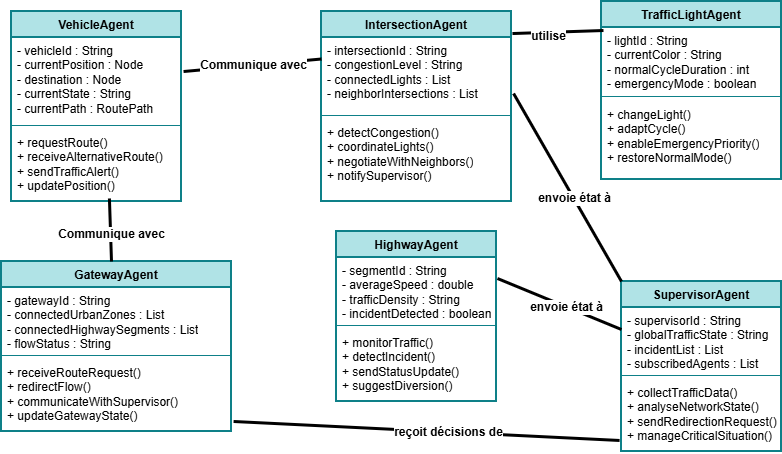

The diagram above was exported from draw.io. Its source (the exported page's mxGraphModel, read from the mxfile embedded in the PNG):
<mxGraphModel dx="894" dy="473" grid="1" gridSize="10" guides="1" tooltips="1" connect="1" arrows="1" fold="1" page="1" pageScale="1" pageWidth="827" pageHeight="1169" math="0" shadow="0">
  <root>
    <mxCell id="0" />
    <mxCell id="1" parent="0" />
    <mxCell id="OMx-_PuhxHUSM0RGTiA1-18" parent="1" style="swimlane;fontStyle=1;align=center;verticalAlign=top;childLayout=stackLayout;horizontal=1;startSize=26;horizontalStack=0;resizeParent=1;resizeParentMax=0;resizeLast=0;collapsible=1;marginBottom=0;whiteSpace=wrap;html=1;rounded=0;strokeColor=#0e8088;strokeWidth=2;fontFamily=Helvetica;fontSize=12;fontColor=default;fillColor=#b0e3e6;gradientColor=none;" value="HighwayAgent" vertex="1">
      <mxGeometry height="170" width="160" x="345" y="240" as="geometry" />
    </mxCell>
    <mxCell id="OMx-_PuhxHUSM0RGTiA1-19" parent="OMx-_PuhxHUSM0RGTiA1-18" style="text;strokeColor=none;fillColor=none;align=left;verticalAlign=top;spacingLeft=4;spacingRight=4;overflow=hidden;rotatable=0;points=[[0,0.5],[1,0.5]];portConstraint=eastwest;whiteSpace=wrap;html=1;fontFamily=Helvetica;fontSize=12;fontColor=default;" value="- segmentId : String&lt;br&gt;- averageSpeed : double&lt;br&gt;- trafficDensity : String&lt;br&gt;- incidentDetected : boolean" vertex="1">
      <mxGeometry height="64" width="160" y="26" as="geometry" />
    </mxCell>
    <mxCell id="OMx-_PuhxHUSM0RGTiA1-20" parent="OMx-_PuhxHUSM0RGTiA1-18" style="line;strokeWidth=1;fillColor=none;align=left;verticalAlign=middle;spacingTop=-1;spacingLeft=3;spacingRight=3;rotatable=0;labelPosition=right;points=[];portConstraint=eastwest;strokeColor=inherit;rounded=0;fontFamily=Helvetica;fontSize=12;fontColor=default;" value="" vertex="1">
      <mxGeometry height="8" width="160" y="90" as="geometry" />
    </mxCell>
    <mxCell id="OMx-_PuhxHUSM0RGTiA1-21" parent="OMx-_PuhxHUSM0RGTiA1-18" style="text;strokeColor=none;fillColor=none;align=left;verticalAlign=top;spacingLeft=4;spacingRight=4;overflow=hidden;rotatable=0;points=[[0,0.5],[1,0.5]];portConstraint=eastwest;whiteSpace=wrap;html=1;fontFamily=Helvetica;fontSize=12;fontColor=default;" value="+ monitorTraffic()&lt;br&gt;+ detectIncident()&lt;br&gt;+ sendStatusUpdate()&lt;br&gt;+ suggestDiversion()" vertex="1">
      <mxGeometry height="72" width="160" y="98" as="geometry" />
    </mxCell>
    <mxCell id="OMx-_PuhxHUSM0RGTiA1-22" parent="1" style="swimlane;fontStyle=1;align=center;verticalAlign=top;childLayout=stackLayout;horizontal=1;startSize=26;horizontalStack=0;resizeParent=1;resizeParentMax=0;resizeLast=0;collapsible=1;marginBottom=0;whiteSpace=wrap;html=1;rounded=0;strokeColor=#0e8088;strokeWidth=2;fontFamily=Helvetica;fontSize=12;fontColor=default;fillColor=#b0e3e6;gradientColor=none;" value="GatewayAgent" vertex="1">
      <mxGeometry height="170" width="230" x="10" y="270" as="geometry" />
    </mxCell>
    <mxCell id="OMx-_PuhxHUSM0RGTiA1-23" parent="OMx-_PuhxHUSM0RGTiA1-22" style="text;strokeColor=none;fillColor=none;align=left;verticalAlign=top;spacingLeft=4;spacingRight=4;overflow=hidden;rotatable=0;points=[[0,0.5],[1,0.5]];portConstraint=eastwest;whiteSpace=wrap;html=1;fontFamily=Helvetica;fontSize=12;fontColor=default;" value="- gatewayId : String&lt;br&gt;- connectedUrbanZones : List&lt;br&gt;- connectedHighwaySegments : List&lt;br&gt;- flowStatus : String" vertex="1">
      <mxGeometry height="64" width="230" y="26" as="geometry" />
    </mxCell>
    <mxCell id="OMx-_PuhxHUSM0RGTiA1-24" parent="OMx-_PuhxHUSM0RGTiA1-22" style="line;strokeWidth=1;fillColor=none;align=left;verticalAlign=middle;spacingTop=-1;spacingLeft=3;spacingRight=3;rotatable=0;labelPosition=right;points=[];portConstraint=eastwest;strokeColor=inherit;rounded=0;fontFamily=Helvetica;fontSize=12;fontColor=default;" value="" vertex="1">
      <mxGeometry height="8" width="230" y="90" as="geometry" />
    </mxCell>
    <mxCell id="OMx-_PuhxHUSM0RGTiA1-25" parent="OMx-_PuhxHUSM0RGTiA1-22" style="text;strokeColor=none;fillColor=none;align=left;verticalAlign=top;spacingLeft=4;spacingRight=4;overflow=hidden;rotatable=0;points=[[0,0.5],[1,0.5]];portConstraint=eastwest;whiteSpace=wrap;html=1;fontFamily=Helvetica;fontSize=12;fontColor=default;" value="+ receiveRouteRequest()&lt;br&gt;+ redirectFlow()&lt;br&gt;+ communicateWithSupervisor()&lt;br&gt;+ updateGatewayState()" vertex="1">
      <mxGeometry height="72" width="230" y="98" as="geometry" />
    </mxCell>
    <mxCell id="OMx-_PuhxHUSM0RGTiA1-26" parent="1" style="swimlane;fontStyle=1;align=center;verticalAlign=top;childLayout=stackLayout;horizontal=1;startSize=26;horizontalStack=0;resizeParent=1;resizeParentMax=0;resizeLast=0;collapsible=1;marginBottom=0;whiteSpace=wrap;html=1;rounded=0;strokeColor=#0e8088;strokeWidth=2;fontFamily=Helvetica;fontSize=12;fontColor=default;fillColor=#b0e3e6;gradientColor=none;" value="TrafficLightAgent" vertex="1">
      <mxGeometry height="178" width="180" x="610" y="10" as="geometry" />
    </mxCell>
    <mxCell id="OMx-_PuhxHUSM0RGTiA1-27" parent="OMx-_PuhxHUSM0RGTiA1-26" style="text;strokeColor=none;fillColor=none;align=left;verticalAlign=top;spacingLeft=4;spacingRight=4;overflow=hidden;rotatable=0;points=[[0,0.5],[1,0.5]];portConstraint=eastwest;whiteSpace=wrap;html=1;fontFamily=Helvetica;fontSize=12;fontColor=default;" value="- lightId : String&lt;br&gt;- currentColor : String&lt;br&gt;- normalCycleDuration : int&lt;br&gt;- emergencyMode : boolean" vertex="1">
      <mxGeometry height="64" width="180" y="26" as="geometry" />
    </mxCell>
    <mxCell id="OMx-_PuhxHUSM0RGTiA1-28" parent="OMx-_PuhxHUSM0RGTiA1-26" style="line;strokeWidth=1;fillColor=none;align=left;verticalAlign=middle;spacingTop=-1;spacingLeft=3;spacingRight=3;rotatable=0;labelPosition=right;points=[];portConstraint=eastwest;strokeColor=inherit;rounded=0;fontFamily=Helvetica;fontSize=12;fontColor=default;" value="" vertex="1">
      <mxGeometry height="10" width="180" y="90" as="geometry" />
    </mxCell>
    <mxCell id="OMx-_PuhxHUSM0RGTiA1-29" parent="OMx-_PuhxHUSM0RGTiA1-26" style="text;strokeColor=none;fillColor=none;align=left;verticalAlign=top;spacingLeft=4;spacingRight=4;overflow=hidden;rotatable=0;points=[[0,0.5],[1,0.5]];portConstraint=eastwest;whiteSpace=wrap;html=1;fontFamily=Helvetica;fontSize=12;fontColor=default;" value="+ changeLight()&lt;br&gt;+ adaptCycle()&lt;br&gt;+ enableEmergencyPriority()&lt;br&gt;+ restoreNormalMode()" vertex="1">
      <mxGeometry height="78" width="180" y="100" as="geometry" />
    </mxCell>
    <mxCell id="OMx-_PuhxHUSM0RGTiA1-30" parent="1" style="swimlane;fontStyle=1;align=center;verticalAlign=top;childLayout=stackLayout;horizontal=1;startSize=26;horizontalStack=0;resizeParent=1;resizeParentMax=0;resizeLast=0;collapsible=1;marginBottom=0;whiteSpace=wrap;html=1;rounded=0;strokeColor=#0e8088;strokeWidth=2;fontFamily=Helvetica;fontSize=12;fontColor=default;fillColor=#b0e3e6;gradientColor=none;" value="VehicleAgent" vertex="1">
      <mxGeometry height="190" width="170" x="20" y="20" as="geometry" />
    </mxCell>
    <mxCell id="OMx-_PuhxHUSM0RGTiA1-31" parent="OMx-_PuhxHUSM0RGTiA1-30" style="text;strokeColor=none;fillColor=none;align=left;verticalAlign=top;spacingLeft=4;spacingRight=4;overflow=hidden;rotatable=0;points=[[0,0.5],[1,0.5]];portConstraint=eastwest;whiteSpace=wrap;html=1;fontFamily=Helvetica;fontSize=12;fontColor=default;" value="- vehicleId : String&lt;br&gt;- currentPosition : Node&lt;br&gt;- destination : Node&lt;br&gt;- currentState : String&lt;br&gt;- currentPath : RoutePath" vertex="1">
      <mxGeometry height="84" width="170" y="26" as="geometry" />
    </mxCell>
    <mxCell id="OMx-_PuhxHUSM0RGTiA1-32" parent="OMx-_PuhxHUSM0RGTiA1-30" style="line;strokeWidth=1;fillColor=none;align=left;verticalAlign=middle;spacingTop=-1;spacingLeft=3;spacingRight=3;rotatable=0;labelPosition=right;points=[];portConstraint=eastwest;strokeColor=inherit;rounded=0;fontFamily=Helvetica;fontSize=12;fontColor=default;" value="" vertex="1">
      <mxGeometry height="8" width="170" y="110" as="geometry" />
    </mxCell>
    <mxCell id="OMx-_PuhxHUSM0RGTiA1-33" parent="OMx-_PuhxHUSM0RGTiA1-30" style="text;strokeColor=none;fillColor=none;align=left;verticalAlign=top;spacingLeft=4;spacingRight=4;overflow=hidden;rotatable=0;points=[[0,0.5],[1,0.5]];portConstraint=eastwest;whiteSpace=wrap;html=1;fontFamily=Helvetica;fontSize=12;fontColor=default;" value="+ requestRoute()&lt;br&gt;+ receiveAlternativeRoute()&lt;br&gt;+ sendTrafficAlert()&lt;br&gt;+ updatePosition()" vertex="1">
      <mxGeometry height="72" width="170" y="118" as="geometry" />
    </mxCell>
    <mxCell id="OMx-_PuhxHUSM0RGTiA1-34" parent="1" style="swimlane;fontStyle=1;align=center;verticalAlign=top;childLayout=stackLayout;horizontal=1;startSize=26;horizontalStack=0;resizeParent=1;resizeParentMax=0;resizeLast=0;collapsible=1;marginBottom=0;whiteSpace=wrap;html=1;rounded=0;strokeColor=#0e8088;strokeWidth=2;fontFamily=Helvetica;fontSize=12;fontColor=default;fillColor=#b0e3e6;gradientColor=none;" value="SupervisorAgent" vertex="1">
      <mxGeometry height="170" width="160" x="630" y="290" as="geometry" />
    </mxCell>
    <mxCell id="OMx-_PuhxHUSM0RGTiA1-35" parent="OMx-_PuhxHUSM0RGTiA1-34" style="text;strokeColor=none;fillColor=none;align=left;verticalAlign=top;spacingLeft=4;spacingRight=4;overflow=hidden;rotatable=0;points=[[0,0.5],[1,0.5]];portConstraint=eastwest;whiteSpace=wrap;html=1;fontFamily=Helvetica;fontSize=12;fontColor=default;" value="- supervisorId : String&lt;br&gt;- globalTrafficState : String&lt;br&gt;- incidentList : List&lt;br&gt;- subscribedAgents : List" vertex="1">
      <mxGeometry height="64" width="160" y="26" as="geometry" />
    </mxCell>
    <mxCell id="OMx-_PuhxHUSM0RGTiA1-36" parent="OMx-_PuhxHUSM0RGTiA1-34" style="line;strokeWidth=1;fillColor=none;align=left;verticalAlign=middle;spacingTop=-1;spacingLeft=3;spacingRight=3;rotatable=0;labelPosition=right;points=[];portConstraint=eastwest;strokeColor=inherit;rounded=0;fontFamily=Helvetica;fontSize=12;fontColor=default;" value="" vertex="1">
      <mxGeometry height="8" width="160" y="90" as="geometry" />
    </mxCell>
    <mxCell id="OMx-_PuhxHUSM0RGTiA1-37" parent="OMx-_PuhxHUSM0RGTiA1-34" style="text;strokeColor=none;fillColor=none;align=left;verticalAlign=top;spacingLeft=4;spacingRight=4;overflow=hidden;rotatable=0;points=[[0,0.5],[1,0.5]];portConstraint=eastwest;whiteSpace=wrap;html=1;fontFamily=Helvetica;fontSize=12;fontColor=default;" value="+ collectTrafficData()&lt;br&gt;+ analyseNetworkState()&lt;br&gt;+ sendRedirectionRequest()&lt;br&gt;+ manageCriticalSituation()" vertex="1">
      <mxGeometry height="72" width="160" y="98" as="geometry" />
    </mxCell>
    <mxCell id="OMx-_PuhxHUSM0RGTiA1-38" parent="1" style="swimlane;fontStyle=1;align=center;verticalAlign=top;childLayout=stackLayout;horizontal=1;startSize=26;horizontalStack=0;resizeParent=1;resizeParentMax=0;resizeLast=0;collapsible=1;marginBottom=0;whiteSpace=wrap;html=1;rounded=0;strokeColor=#0e8088;strokeWidth=2;fontFamily=Helvetica;fontSize=12;fontColor=default;fillColor=#b0e3e6;gradientColor=none;" value="IntersectionAgent" vertex="1">
      <mxGeometry height="190" width="190" x="330" y="20" as="geometry" />
    </mxCell>
    <mxCell id="OMx-_PuhxHUSM0RGTiA1-39" parent="OMx-_PuhxHUSM0RGTiA1-38" style="text;strokeColor=none;fillColor=none;align=left;verticalAlign=top;spacingLeft=4;spacingRight=4;overflow=hidden;rotatable=0;points=[[0,0.5],[1,0.5]];portConstraint=eastwest;whiteSpace=wrap;html=1;fontFamily=Helvetica;fontSize=12;fontColor=default;" value="- intersectionId : String&lt;br&gt;- congestionLevel : String&lt;br&gt;- connectedLights : List&lt;br&gt;- neighborIntersections : List" vertex="1">
      <mxGeometry height="74" width="190" y="26" as="geometry" />
    </mxCell>
    <mxCell id="OMx-_PuhxHUSM0RGTiA1-40" parent="OMx-_PuhxHUSM0RGTiA1-38" style="line;strokeWidth=1;fillColor=none;align=left;verticalAlign=middle;spacingTop=-1;spacingLeft=3;spacingRight=3;rotatable=0;labelPosition=right;points=[];portConstraint=eastwest;strokeColor=inherit;rounded=0;fontFamily=Helvetica;fontSize=12;fontColor=default;" value="" vertex="1">
      <mxGeometry height="8" width="190" y="100" as="geometry" />
    </mxCell>
    <mxCell id="OMx-_PuhxHUSM0RGTiA1-41" parent="OMx-_PuhxHUSM0RGTiA1-38" style="text;strokeColor=none;fillColor=none;align=left;verticalAlign=top;spacingLeft=4;spacingRight=4;overflow=hidden;rotatable=0;points=[[0,0.5],[1,0.5]];portConstraint=eastwest;whiteSpace=wrap;html=1;fontFamily=Helvetica;fontSize=12;fontColor=default;" value="+ detectCongestion()&lt;br&gt;+ coordinateLights()&lt;br&gt;+ negotiateWithNeighbors()&lt;br&gt;+ notifySupervisor()" vertex="1">
      <mxGeometry height="82" width="190" y="108" as="geometry" />
    </mxCell>
    <mxCell id="OMx-_PuhxHUSM0RGTiA1-45" edge="1" parent="1" source="OMx-_PuhxHUSM0RGTiA1-38" style="endArrow=none;html=1;rounded=0;fontFamily=Helvetica;fontSize=12;fontColor=default;strokeWidth=3;entryX=0.011;entryY=0.047;entryDx=0;entryDy=0;entryPerimeter=0;exitX=1.005;exitY=0.116;exitDx=0;exitDy=0;exitPerimeter=0;" target="OMx-_PuhxHUSM0RGTiA1-27" value="">
      <mxGeometry relative="1" as="geometry">
        <Array as="points" />
        <mxPoint x="460" y="50" as="sourcePoint" />
        <mxPoint x="620" y="50" as="targetPoint" />
      </mxGeometry>
    </mxCell>
    <mxCell id="OMx-_PuhxHUSM0RGTiA1-46" connectable="0" parent="OMx-_PuhxHUSM0RGTiA1-45" style="edgeLabel;html=1;align=center;verticalAlign=middle;resizable=0;points=[];rounded=0;strokeColor=#0e8088;strokeWidth=2;fontFamily=Helvetica;fontSize=12;fontColor=default;fillColor=#b0e3e6;gradientColor=none;" value="&lt;b&gt;utilise&lt;/b&gt;" vertex="1">
      <mxGeometry relative="1" x="-0.2375" y="-4" as="geometry">
        <mxPoint as="offset" />
      </mxGeometry>
    </mxCell>
    <mxCell id="OMx-_PuhxHUSM0RGTiA1-47" edge="1" parent="1" style="endArrow=none;html=1;rounded=0;fontFamily=Helvetica;fontSize=12;fontColor=default;strokeWidth=3;entryX=0.576;entryY=0.958;entryDx=0;entryDy=0;entryPerimeter=0;" target="OMx-_PuhxHUSM0RGTiA1-33" value="">
      <mxGeometry relative="1" as="geometry">
        <Array as="points" />
        <mxPoint x="120" y="270" as="sourcePoint" />
        <mxPoint x="150" y="220" as="targetPoint" />
      </mxGeometry>
    </mxCell>
    <mxCell id="OMx-_PuhxHUSM0RGTiA1-48" connectable="0" parent="OMx-_PuhxHUSM0RGTiA1-47" style="edgeLabel;html=1;align=center;verticalAlign=middle;resizable=0;points=[];rounded=0;strokeColor=#0e8088;strokeWidth=2;fontFamily=Helvetica;fontSize=12;fontColor=default;fillColor=#b0e3e6;gradientColor=none;" value="" vertex="1">
      <mxGeometry relative="1" x="-0.2375" y="-4" as="geometry">
        <mxPoint as="offset" />
      </mxGeometry>
    </mxCell>
    <mxCell id="OMx-_PuhxHUSM0RGTiA1-49" connectable="0" parent="OMx-_PuhxHUSM0RGTiA1-47" style="edgeLabel;html=1;align=center;verticalAlign=middle;resizable=0;points=[];rounded=0;strokeColor=#0e8088;strokeWidth=2;fontFamily=Helvetica;fontSize=12;fontColor=default;fillColor=#b0e3e6;gradientColor=none;" value="&lt;b&gt;Communique avec&lt;/b&gt;" vertex="1">
      <mxGeometry relative="1" x="-0.1116" as="geometry">
        <mxPoint as="offset" />
      </mxGeometry>
    </mxCell>
    <mxCell id="OMx-_PuhxHUSM0RGTiA1-50" edge="1" parent="1" source="OMx-_PuhxHUSM0RGTiA1-38" style="endArrow=none;html=1;rounded=0;fontFamily=Helvetica;fontSize=12;fontColor=default;strokeWidth=3;entryX=1.012;entryY=0.405;entryDx=0;entryDy=0;entryPerimeter=0;exitX=0;exitY=0.25;exitDx=0;exitDy=0;" target="OMx-_PuhxHUSM0RGTiA1-31" value="">
      <mxGeometry relative="1" as="geometry">
        <Array as="points" />
        <mxPoint x="232" y="133" as="sourcePoint" />
        <mxPoint x="230" y="80" as="targetPoint" />
      </mxGeometry>
    </mxCell>
    <mxCell id="OMx-_PuhxHUSM0RGTiA1-51" connectable="0" parent="OMx-_PuhxHUSM0RGTiA1-50" style="edgeLabel;html=1;align=center;verticalAlign=middle;resizable=0;points=[];rounded=0;strokeColor=#0e8088;strokeWidth=2;fontFamily=Helvetica;fontSize=12;fontColor=default;fillColor=#b0e3e6;gradientColor=none;" value="" vertex="1">
      <mxGeometry relative="1" x="-0.2375" y="-4" as="geometry">
        <mxPoint as="offset" />
      </mxGeometry>
    </mxCell>
    <mxCell id="OMx-_PuhxHUSM0RGTiA1-52" connectable="0" parent="OMx-_PuhxHUSM0RGTiA1-50" style="edgeLabel;html=1;align=center;verticalAlign=middle;resizable=0;points=[];rounded=0;strokeColor=#0e8088;strokeWidth=2;fontFamily=Helvetica;fontSize=12;fontColor=default;fillColor=#b0e3e6;gradientColor=none;" value="&lt;b&gt;Communique avec&lt;/b&gt;" vertex="1">
      <mxGeometry relative="1" x="-0.1116" as="geometry">
        <mxPoint x="-7" as="offset" />
      </mxGeometry>
    </mxCell>
    <mxCell id="OMx-_PuhxHUSM0RGTiA1-53" edge="1" parent="1" source="OMx-_PuhxHUSM0RGTiA1-35" style="endArrow=none;html=1;rounded=0;fontFamily=Helvetica;fontSize=12;fontColor=default;strokeWidth=3;entryX=1.006;entryY=0.328;entryDx=0;entryDy=0;entryPerimeter=0;exitX=0;exitY=0.344;exitDx=0;exitDy=0;exitPerimeter=0;" target="OMx-_PuhxHUSM0RGTiA1-19" value="">
      <mxGeometry relative="1" as="geometry">
        <Array as="points" />
        <mxPoint x="542" y="373" as="sourcePoint" />
        <mxPoint x="540" y="320" as="targetPoint" />
      </mxGeometry>
    </mxCell>
    <mxCell id="OMx-_PuhxHUSM0RGTiA1-54" connectable="0" parent="OMx-_PuhxHUSM0RGTiA1-53" style="edgeLabel;html=1;align=center;verticalAlign=middle;resizable=0;points=[];rounded=0;strokeColor=#0e8088;strokeWidth=2;fontFamily=Helvetica;fontSize=12;fontColor=default;fillColor=#b0e3e6;gradientColor=none;" value="" vertex="1">
      <mxGeometry relative="1" x="-0.2375" y="-4" as="geometry">
        <mxPoint as="offset" />
      </mxGeometry>
    </mxCell>
    <mxCell id="OMx-_PuhxHUSM0RGTiA1-55" connectable="0" parent="OMx-_PuhxHUSM0RGTiA1-53" style="edgeLabel;html=1;align=center;verticalAlign=middle;resizable=0;points=[];rounded=0;strokeColor=#0e8088;strokeWidth=2;fontFamily=Helvetica;fontSize=12;fontColor=default;fillColor=#b0e3e6;gradientColor=none;" value="&lt;b&gt;envoie état à&lt;/b&gt;" vertex="1">
      <mxGeometry relative="1" x="-0.1116" as="geometry">
        <mxPoint as="offset" />
      </mxGeometry>
    </mxCell>
    <mxCell id="OMx-_PuhxHUSM0RGTiA1-58" edge="1" parent="1" source="OMx-_PuhxHUSM0RGTiA1-34" style="endArrow=none;html=1;rounded=0;fontFamily=Helvetica;fontSize=12;fontColor=default;strokeWidth=3;entryX=1.011;entryY=0.757;entryDx=0;entryDy=0;entryPerimeter=0;exitX=0;exitY=0;exitDx=0;exitDy=0;" target="OMx-_PuhxHUSM0RGTiA1-39" value="">
      <mxGeometry relative="1" as="geometry">
        <Array as="points" />
        <mxPoint x="660" y="260" as="sourcePoint" />
        <mxPoint x="540" y="190" as="targetPoint" />
      </mxGeometry>
    </mxCell>
    <mxCell id="OMx-_PuhxHUSM0RGTiA1-59" connectable="0" parent="OMx-_PuhxHUSM0RGTiA1-58" style="edgeLabel;html=1;align=center;verticalAlign=middle;resizable=0;points=[];rounded=0;strokeColor=#0e8088;strokeWidth=2;fontFamily=Helvetica;fontSize=12;fontColor=default;fillColor=#b0e3e6;gradientColor=none;" value="" vertex="1">
      <mxGeometry relative="1" x="-0.2375" y="-4" as="geometry">
        <mxPoint as="offset" />
      </mxGeometry>
    </mxCell>
    <mxCell id="OMx-_PuhxHUSM0RGTiA1-60" connectable="0" parent="OMx-_PuhxHUSM0RGTiA1-58" style="edgeLabel;html=1;align=center;verticalAlign=middle;resizable=0;points=[];rounded=0;strokeColor=#0e8088;strokeWidth=2;fontFamily=Helvetica;fontSize=12;fontColor=default;fillColor=#b0e3e6;gradientColor=none;" value="&lt;b&gt;envoie état à&lt;/b&gt;" vertex="1">
      <mxGeometry relative="1" x="-0.1116" as="geometry">
        <mxPoint as="offset" />
      </mxGeometry>
    </mxCell>
    <mxCell id="OMx-_PuhxHUSM0RGTiA1-61" edge="1" parent="1" source="OMx-_PuhxHUSM0RGTiA1-37" style="endArrow=none;html=1;rounded=0;fontFamily=Helvetica;fontSize=12;fontColor=default;strokeWidth=3;entryX=1.009;entryY=0.861;entryDx=0;entryDy=0;entryPerimeter=0;exitX=-0.012;exitY=0.847;exitDx=0;exitDy=0;exitPerimeter=0;" target="OMx-_PuhxHUSM0RGTiA1-25" value="">
      <mxGeometry relative="1" as="geometry">
        <Array as="points" />
        <mxPoint x="620" y="450" as="sourcePoint" />
        <mxPoint x="227" y="460" as="targetPoint" />
      </mxGeometry>
    </mxCell>
    <mxCell id="OMx-_PuhxHUSM0RGTiA1-62" connectable="0" parent="OMx-_PuhxHUSM0RGTiA1-61" style="edgeLabel;html=1;align=center;verticalAlign=middle;resizable=0;points=[];rounded=0;strokeColor=#0e8088;strokeWidth=2;fontFamily=Helvetica;fontSize=12;fontColor=default;fillColor=#b0e3e6;gradientColor=none;" value="" vertex="1">
      <mxGeometry relative="1" x="-0.2375" y="-4" as="geometry">
        <mxPoint as="offset" />
      </mxGeometry>
    </mxCell>
    <mxCell id="OMx-_PuhxHUSM0RGTiA1-63" connectable="0" parent="OMx-_PuhxHUSM0RGTiA1-61" style="edgeLabel;html=1;align=center;verticalAlign=middle;resizable=0;points=[];rounded=0;strokeColor=#0e8088;strokeWidth=2;fontFamily=Helvetica;fontSize=12;fontColor=default;fillColor=#b0e3e6;gradientColor=none;" value="&lt;b&gt;reçoit décisions de&lt;/b&gt;" vertex="1">
      <mxGeometry relative="1" x="-0.1116" as="geometry">
        <mxPoint as="offset" />
      </mxGeometry>
    </mxCell>
  </root>
</mxGraphModel>